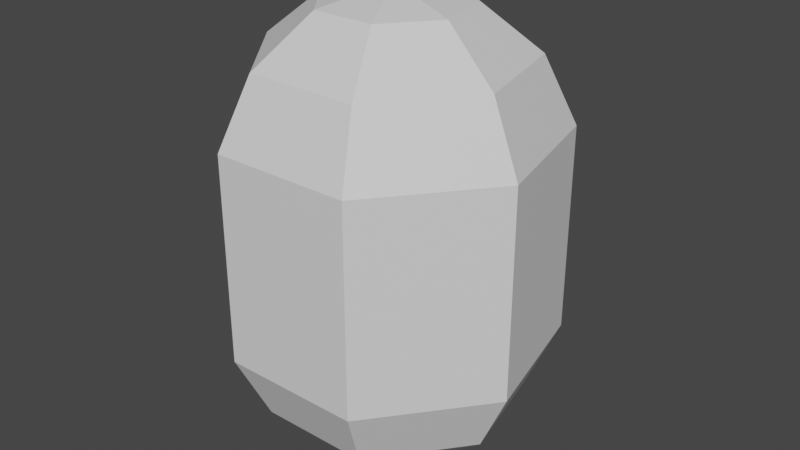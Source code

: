 # Source: potatoItem.blend  (saved by Blender 2.82.7; exported with 4.5.12 LTS)
import bpy
from mathutils import Matrix  # noqa: F401  (used for matrix-valued properties, if any)

bpy.ops.wm.read_factory_settings(use_empty=True)
scene = bpy.context.scene
scene.name = 'Scene'

# ---- collections
col_collection = bpy.data.collections.new('Collection'); scene.collection.children.link(col_collection)

# ---- materials (node trees are filled in below, after node groups)
mat_potatoitem = bpy.data.materials.new('PotatoItem')
mat_potatoitem.use_transparent_shadow = False

# ---- material node trees
mat_potatoitem.use_nodes = True; mat_potatoitem.node_tree.nodes.clear()
_N = mat_potatoitem.node_tree.nodes; _L = mat_potatoitem.node_tree.links
n0 = _N.new('ShaderNodeOutputMaterial'); n0.name = 'Material Output'; n0.location = (300, 300)
n1 = _N.new('ShaderNodeBsdfPrincipled'); n1.name = 'Principled BSDF'; n1.location = (10, 300)
n1.distribution = 'GGX'
n1.subsurface_method = 'BURLEY'
n1.inputs[3].default_value = 1.45
n1.inputs[27].default_value = (0.0, 0.0, 0.0, 1.0)
n1.inputs[28].default_value = 1.0
_L.new(n1.outputs[0], n0.inputs[0])
n0.is_active_output = True

# ---- world
world_world = bpy.data.worlds.new('World'); scene.world = world_world
world_world.use_nodes = True; world_world.node_tree.nodes.clear()
_N = world_world.node_tree.nodes; _L = world_world.node_tree.links
n0 = _N.new('ShaderNodeOutputWorld'); n0.name = 'World Output'; n0.location = (300, 300)
n1 = _N.new('ShaderNodeBackground'); n1.name = 'Background'; n1.location = (10, 300)
n1.inputs[0].default_value = (0.05088, 0.05088, 0.05088, 1.0)
_L.new(n1.outputs[0], n0.inputs[0])
n0.is_active_output = True
world_world.color = (0.05088, 0.05088, 0.05088)
world_world.use_sun_shadow = False
world_world.sun_shadow_jitter_overblur = 0.0

# ---- meshes
me_sphere = bpy.data.meshes.new('Sphere')
me_sphere.from_pydata([(0.0, 0.4339, 1.71), (0.0, 0.7818, 1.433), (0.0, 0.9749, 1.032), (0.0, 0.7818, -0.6235), (0.3392, 0.2705, 1.71), (0.6113, 0.4875, 1.433), (0.7622, 0.6079, 1.032), (0.7622, 0.6079, -0.2225), (0.6113, 0.4875, -0.6235), (0.3392, 0.2705, -0.901), (0.423, -0.09655, 1.71), (0.7622, -0.174, 1.433), (0.9505, -0.2169, 1.032), (0.9505, -0.2169, -0.2225), (0.7622, -0.174, -0.6235), (0.423, -0.09655, -0.901), (0.1883, -0.3909, 1.71), (0.3392, -0.7044, 1.433), (0.423, -0.8784, 1.032), (0.423, -0.8784, -0.2225), (0.3392, -0.7044, -0.6235), (0.1883, -0.3909, -0.901), (0.0, 1.51e-07, -1.0), (-0.1883, -0.3909, 1.71), (-0.3392, -0.7044, 1.433), (-0.423, -0.8784, 1.032), (-0.423, -0.8784, -0.2225), (-0.3392, -0.7044, -0.6235), (-0.1883, -0.3909, -0.901), (-0.423, -0.09655, 1.71), (-0.7622, -0.174, 1.433), (-0.9505, -0.2169, 1.032), (-0.9505, -0.2169, -0.2225), (-0.7622, -0.174, -0.6235), (-0.423, -0.09655, -0.901), (-0.3392, 0.2705, 1.71), (-0.6113, 0.4875, 1.433), (-0.7622, 0.6079, 1.032), (-0.7622, 0.6079, -0.2225), (-0.6113, 0.4875, -0.6235), (-0.3392, 0.2705, -0.901), (-7.105e-15, -2.487e-14, 1.809), (9.056e-08, 0.9749, -0.2225), (6.076e-08, 0.4339, -0.901)], [], [(22, 43, 9), (3, 42, 7, 8), (2, 1, 5, 6), (0, 41, 4), (43, 3, 8, 9), (42, 2, 6, 7), (1, 0, 4, 5), (7, 6, 12, 13), (5, 4, 10, 11), (22, 9, 15), (8, 7, 13, 14), (6, 5, 11, 12), (4, 41, 10), (9, 8, 14, 15), (22, 15, 21), (14, 13, 19, 20), (12, 11, 17, 18), (10, 41, 16), (15, 14, 20, 21), (13, 12, 18, 19), (11, 10, 16, 17), (22, 21, 28), (20, 19, 26, 27), (18, 17, 24, 25), (16, 41, 23), (21, 20, 27, 28), (19, 18, 25, 26), (17, 16, 23, 24), (25, 24, 30, 31), (23, 41, 29), (28, 27, 33, 34), (26, 25, 31, 32), (24, 23, 29, 30), (22, 28, 34), (27, 26, 32, 33), (34, 33, 39, 40), (32, 31, 37, 38), (30, 29, 35, 36), (22, 34, 40), (33, 32, 38, 39), (31, 30, 36, 37), (29, 41, 35), (40, 39, 3, 43), (38, 37, 2, 42), (36, 35, 0, 1), (22, 40, 43), (39, 38, 42, 3), (37, 36, 1, 2), (35, 41, 0)])
_uv = me_sphere.uv_layers.new(name='UVMap')
_uv.uv.foreach_set('vector', [0.6429, 0.0, 0.7143, 0.1429, 0.5714, 0.1429, 0.7143, 0.2857, 0.7143, 0.4286, 0.5714, 0.4286, 0.5714, 0.2857, 0.7143, 0.5714, 0.7143, 0.7143, 0.5714, 0.7143, 0.5714, 0.5714, 0.7143, 0.8571, 0.6429, 1.0, 0.5714, 0.8571, 0.7143, 0.1429, 0.7143, 0.2857, 0.5714, 0.2857, 0.5714, 0.1429, 0.7143, 0.4286, 0.7143, 0.5714, 0.5714, 0.5714, 0.5714, 0.4286, 0.7143, 0.7143, 0.7143, 0.8571, 0.5714, 0.8571, 0.5714, 0.7143, 0.5714, 0.4286, 0.5714, 0.5714, 0.4286, 0.5714, 0.4286, 0.4286, 0.5714, 0.7143, 0.5714, 0.8571, 0.4286, 0.8571, 0.4286, 0.7143, 0.5, 0.0, 0.5714, 0.1429, 0.4286, 0.1429, 0.5714, 0.2857, 0.5714, 0.4286, 0.4286, 0.4286, 0.4286, 0.2857, 0.5714, 0.5714, 0.5714, 0.7143, 0.4286, 0.7143, 0.4286, 0.5714, 0.5714, 0.8571, 0.5, 1.0, 0.4286, 0.8571, 0.5714, 0.1429, 0.5714, 0.2857, 0.4286, 0.2857, 0.4286, 0.1429, 0.3571, 0.0, 0.4286, 0.1429, 0.2857, 0.1429, 0.4286, 0.2857, 0.4286, 0.4286, 0.2857, 0.4286, 0.2857, 0.2857, 0.4286, 0.5714, 0.4286, 0.7143, 0.2857, 0.7143, 0.2857, 0.5714, 0.4286, 0.8571, 0.3571, 1.0, 0.2857, 0.8571, 0.4286, 0.1429, 0.4286, 0.2857, 0.2857, 0.2857, 0.2857, 0.1429, 0.4286, 0.4286, 0.4286, 0.5714, 0.2857, 0.5714, 0.2857, 0.4286, 0.4286, 0.7143, 0.4286, 0.8571, 0.2857, 0.8571, 0.2857, 0.7143, 0.2143, 0.0, 0.2857, 0.1429, 0.1429, 0.1429, 0.2857, 0.2857, 0.2857, 0.4286, 0.1429, 0.4286, 0.1429, 0.2857, 0.2857, 0.5714, 0.2857, 0.7143, 0.1429, 0.7143, 0.1429, 0.5714, 0.2857, 0.8571, 0.2143, 1.0, 0.1429, 0.8571, 0.2857, 0.1429, 0.2857, 0.2857, 0.1429, 0.2857, 0.1429, 0.1429, 0.2857, 0.4286, 0.2857, 0.5714, 0.1429, 0.5714, 0.1429, 0.4286, 0.2857, 0.7143, 0.2857, 0.8571, 0.1429, 0.8571, 0.1429, 0.7143, 0.1429, 0.5714, 0.1429, 0.7143, 5.96e-08, 0.7143, 5.96e-08, 0.5714, 0.1429, 0.8571, 0.07143, 1.0, 0.0, 0.8571, 0.1429, 0.1429, 0.1429, 0.2857, 5.96e-08, 0.2857, 0.0, 0.1429, 0.1429, 0.4286, 0.1429, 0.5714, 5.96e-08, 0.5714, 5.96e-08, 0.4286, 0.1429, 0.7143, 0.1429, 0.8571, 0.0, 0.8571, 5.96e-08, 0.7143, 0.07143, 0.0, 0.1429, 0.1429, 0.0, 0.1429, 0.1429, 0.2857, 0.1429, 0.4286, 5.96e-08, 0.4286, 5.96e-08, 0.2857, 1.0, 0.1429, 1.0, 0.2857, 0.8571, 0.2857, 0.8571, 0.1429, 1.0, 0.4286, 1.0, 0.5714, 0.8571, 0.5714, 0.8571, 0.4286, 1.0, 0.7143, 1.0, 0.8571, 0.8571, 0.8571, 0.8571, 0.7143, 0.9286, 0.0, 1.0, 0.1429, 0.8571, 0.1429, 1.0, 0.2857, 1.0, 0.4286, 0.8571, 0.4286, 0.8571, 0.2857, 1.0, 0.5714, 1.0, 0.7143, 0.8571, 0.7143, 0.8571, 0.5714, 1.0, 0.8571, 0.9286, 1.0, 0.8571, 0.8571, 0.8571, 0.1429, 0.8571, 0.2857, 0.7143, 0.2857, 0.7143, 0.1429, 0.8571, 0.4286, 0.8571, 0.5714, 0.7143, 0.5714, 0.7143, 0.4286, 0.8571, 0.7143, 0.8571, 0.8571, 0.7143, 0.8571, 0.7143, 0.7143, 0.7857, 0.0, 0.8571, 0.1429, 0.7143, 0.1429, 0.8571, 0.2857, 0.8571, 0.4286, 0.7143, 0.4286, 0.7143, 0.2857, 0.8571, 0.5714, 0.8571, 0.7143, 0.7143, 0.7143, 0.7143, 0.5714, 0.8571, 0.8571, 0.7857, 1.0, 0.7143, 0.8571])
me_sphere.materials.append(mat_potatoitem)
me_sphere.use_remesh_fix_poles = True
me_sphere.use_remesh_preserve_attributes = False
me_sphere.use_mirror_vertex_groups = False
me_sphere.update()

# ---- objects
ob_sphere = bpy.data.objects.new('Sphere', me_sphere)

# ---- transforms, parenting, visibility, modifiers, constraints
ob_sphere.location = (0.0, 0.0, 0.0)
ob_sphere.lineart.crease_threshold = 0.0

# ---- collection membership
col_collection.objects.link(ob_sphere)

# ---- scene / render settings (as saved in the file)
scene.frame_start = 1; scene.frame_end = 250; scene.frame_set(1)
scene.render.engine = 'BLENDER_EEVEE_NEXT'
scene.cycles.use_denoising = False
scene.cycles.samples = 128
scene.cycles.sampling_pattern = 'TABULATED_SOBOL'
scene.cycles.use_adaptive_sampling = False
scene.cycles.use_light_tree = False
scene.view_settings.view_transform = 'Filmic'
bpy.context.view_layer.update()

# ---- added for rendering (the .blend has no active camera and no usable light): camera, sun
cam_auto = bpy.data.cameras.new('AutoCamera')
cam_auto.lens = 50.0
cam_auto.sensor_width = 36.0
cam_auto.clip_end = 1000.0
ob_auto_camera = bpy.data.objects.new('AutoCamera', cam_auto)
scene.collection.objects.link(ob_auto_camera)
ob_auto_camera.location = (3.57637, -4.24337, 3.26581)
ob_auto_camera.rotation_euler = (1.09748, -7.21219e-08, 0.694738)
scene.camera = ob_auto_camera
light_auto_sun = bpy.data.lights.new('AutoSun', 'SUN')
light_auto_sun.energy = 3.0
light_auto_sun.angle = 0.0523599
ob_auto_sun = bpy.data.objects.new('AutoSun', light_auto_sun)
scene.collection.objects.link(ob_auto_sun)
ob_auto_sun.rotation_euler = (0.872665, 0.174533, 0.523599)
bpy.context.view_layer.update()
